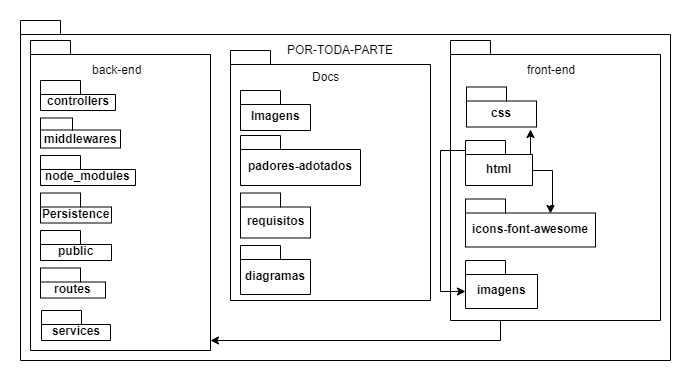

The diagram above was exported from draw.io. Its source (the exported page's mxGraphModel, read from the mxfile embedded in the PNG):
<mxGraphModel dx="2510" dy="1425" grid="1" gridSize="10" guides="1" tooltips="1" connect="1" arrows="1" fold="1" page="1" pageScale="1" pageWidth="827" pageHeight="1169" math="0" shadow="0">
  <root>
    <mxCell id="0" />
    <mxCell id="1" parent="0" />
    <mxCell id="9PodvuT783PH3dMgYsQd-1" value="" style="shape=folder;fontStyle=1;spacingTop=10;tabWidth=40;tabHeight=14;tabPosition=left;html=1;" vertex="1" parent="1">
      <mxGeometry x="-1290" y="-540" width="650" height="340" as="geometry" />
    </mxCell>
    <mxCell id="9PodvuT783PH3dMgYsQd-2" value="" style="shape=folder;fontStyle=1;spacingTop=10;tabWidth=40;tabHeight=14;tabPosition=left;html=1;" vertex="1" parent="1">
      <mxGeometry x="-1280" y="-520" width="180" height="310" as="geometry" />
    </mxCell>
    <mxCell id="9PodvuT783PH3dMgYsQd-3" value="" style="shape=folder;fontStyle=1;spacingTop=10;tabWidth=40;tabHeight=14;tabPosition=left;html=1;" vertex="1" parent="1">
      <mxGeometry x="-1080" y="-510" width="200" height="250" as="geometry" />
    </mxCell>
    <mxCell id="9PodvuT783PH3dMgYsQd-41" style="edgeStyle=orthogonalEdgeStyle;rounded=0;orthogonalLoop=1;jettySize=auto;html=1;exitX=0.25;exitY=1;exitDx=0;exitDy=0;exitPerimeter=0;" edge="1" parent="1" source="9PodvuT783PH3dMgYsQd-4" target="9PodvuT783PH3dMgYsQd-2">
      <mxGeometry relative="1" as="geometry">
        <Array as="points">
          <mxPoint x="-810" y="-240" />
          <mxPoint x="-810" y="-220" />
        </Array>
      </mxGeometry>
    </mxCell>
    <mxCell id="9PodvuT783PH3dMgYsQd-4" value="" style="shape=folder;fontStyle=1;spacingTop=10;tabWidth=40;tabHeight=14;tabPosition=left;html=1;" vertex="1" parent="1">
      <mxGeometry x="-860" y="-520" width="210" height="280" as="geometry" />
    </mxCell>
    <mxCell id="9PodvuT783PH3dMgYsQd-5" value="POR-TODA-PARTE" style="text;html=1;resizable=0;points=[];autosize=1;align=left;verticalAlign=top;spacingTop=-4;" vertex="1" parent="1">
      <mxGeometry x="-1025" y="-520" width="120" height="20" as="geometry" />
    </mxCell>
    <mxCell id="9PodvuT783PH3dMgYsQd-6" value="back-end" style="text;html=1;resizable=0;points=[];autosize=1;align=left;verticalAlign=top;spacingTop=-4;" vertex="1" parent="1">
      <mxGeometry x="-1220" y="-500" width="60" height="20" as="geometry" />
    </mxCell>
    <mxCell id="9PodvuT783PH3dMgYsQd-7" value="middlewares" style="shape=folder;fontStyle=1;spacingTop=10;tabWidth=32;tabHeight=12;tabPosition=left;html=1;" vertex="1" parent="1">
      <mxGeometry x="-1270" y="-442.5" width="80" height="30" as="geometry" />
    </mxCell>
    <mxCell id="9PodvuT783PH3dMgYsQd-8" value="controllers" style="shape=folder;fontStyle=1;spacingTop=10;tabWidth=40;tabHeight=14;tabPosition=left;html=1;" vertex="1" parent="1">
      <mxGeometry x="-1270" y="-480" width="75" height="30" as="geometry" />
    </mxCell>
    <mxCell id="9PodvuT783PH3dMgYsQd-9" value="node_modules" style="shape=folder;fontStyle=1;spacingTop=10;tabWidth=40;tabHeight=14;tabPosition=left;html=1;" vertex="1" parent="1">
      <mxGeometry x="-1270" y="-405" width="95" height="30" as="geometry" />
    </mxCell>
    <mxCell id="9PodvuT783PH3dMgYsQd-10" value="Persistence" style="shape=folder;fontStyle=1;spacingTop=10;tabWidth=40;tabHeight=14;tabPosition=left;html=1;" vertex="1" parent="1">
      <mxGeometry x="-1270" y="-367.5" width="71" height="30" as="geometry" />
    </mxCell>
    <mxCell id="9PodvuT783PH3dMgYsQd-11" value="public" style="shape=folder;fontStyle=1;spacingTop=10;tabWidth=40;tabHeight=14;tabPosition=left;html=1;" vertex="1" parent="1">
      <mxGeometry x="-1270" y="-330" width="71" height="30" as="geometry" />
    </mxCell>
    <mxCell id="9PodvuT783PH3dMgYsQd-12" value="routes" style="shape=folder;fontStyle=1;spacingTop=10;tabWidth=40;tabHeight=14;tabPosition=left;html=1;" vertex="1" parent="1">
      <mxGeometry x="-1270" y="-292.5" width="65" height="30" as="geometry" />
    </mxCell>
    <mxCell id="9PodvuT783PH3dMgYsQd-13" value="services" style="shape=folder;fontStyle=1;spacingTop=10;tabWidth=40;tabHeight=14;tabPosition=left;html=1;" vertex="1" parent="1">
      <mxGeometry x="-1269" y="-250" width="69" height="30" as="geometry" />
    </mxCell>
    <mxCell id="9PodvuT783PH3dMgYsQd-14" value="Imagens" style="shape=folder;fontStyle=1;spacingTop=10;tabWidth=40;tabHeight=14;tabPosition=left;html=1;" vertex="1" parent="1">
      <mxGeometry x="-1070" y="-470" width="70" height="40" as="geometry" />
    </mxCell>
    <mxCell id="9PodvuT783PH3dMgYsQd-16" value="requisitos" style="shape=folder;fontStyle=1;spacingTop=10;tabWidth=40;tabHeight=14;tabPosition=left;html=1;" vertex="1" parent="1">
      <mxGeometry x="-1070" y="-367.5" width="70" height="45" as="geometry" />
    </mxCell>
    <mxCell id="9PodvuT783PH3dMgYsQd-17" value="diagramas" style="shape=folder;fontStyle=1;spacingTop=10;tabWidth=40;tabHeight=14;tabPosition=left;html=1;" vertex="1" parent="1">
      <mxGeometry x="-1070" y="-315" width="70" height="49" as="geometry" />
    </mxCell>
    <mxCell id="9PodvuT783PH3dMgYsQd-19" value="css" style="shape=folder;fontStyle=1;spacingTop=10;tabWidth=40;tabHeight=14;tabPosition=left;html=1;" vertex="1" parent="1">
      <mxGeometry x="-844" y="-473.5" width="70" height="40" as="geometry" />
    </mxCell>
    <mxCell id="9PodvuT783PH3dMgYsQd-36" style="edgeStyle=orthogonalEdgeStyle;rounded=0;orthogonalLoop=1;jettySize=auto;html=1;exitX=0;exitY=0;exitDx=67;exitDy=14;exitPerimeter=0;entryX=0.914;entryY=1.063;entryDx=0;entryDy=0;entryPerimeter=0;" edge="1" parent="1" source="9PodvuT783PH3dMgYsQd-20" target="9PodvuT783PH3dMgYsQd-19">
      <mxGeometry relative="1" as="geometry" />
    </mxCell>
    <mxCell id="9PodvuT783PH3dMgYsQd-37" style="edgeStyle=orthogonalEdgeStyle;rounded=0;orthogonalLoop=1;jettySize=auto;html=1;exitX=0;exitY=0;exitDx=0;exitDy=0;exitPerimeter=0;entryX=0;entryY=0;entryDx=0;entryDy=31;entryPerimeter=0;" edge="1" parent="1" source="9PodvuT783PH3dMgYsQd-20" target="9PodvuT783PH3dMgYsQd-21">
      <mxGeometry relative="1" as="geometry">
        <Array as="points">
          <mxPoint x="-845" y="-410" />
          <mxPoint x="-870" y="-410" />
          <mxPoint x="-870" y="-269" />
        </Array>
      </mxGeometry>
    </mxCell>
    <mxCell id="9PodvuT783PH3dMgYsQd-40" style="edgeStyle=orthogonalEdgeStyle;rounded=0;orthogonalLoop=1;jettySize=auto;html=1;exitX=0;exitY=0;exitDx=67;exitDy=29.5;exitPerimeter=0;entryX=0;entryY=0;entryDx=85;entryDy=14;entryPerimeter=0;" edge="1" parent="1" source="9PodvuT783PH3dMgYsQd-20" target="9PodvuT783PH3dMgYsQd-22">
      <mxGeometry relative="1" as="geometry" />
    </mxCell>
    <mxCell id="9PodvuT783PH3dMgYsQd-20" value="html" style="shape=folder;fontStyle=1;spacingTop=10;tabWidth=40;tabHeight=14;tabPosition=left;html=1;" vertex="1" parent="1">
      <mxGeometry x="-845" y="-420" width="67" height="45" as="geometry" />
    </mxCell>
    <mxCell id="9PodvuT783PH3dMgYsQd-21" value="imagens" style="shape=folder;fontStyle=1;spacingTop=10;tabWidth=40;tabHeight=14;tabPosition=left;html=1;" vertex="1" parent="1">
      <mxGeometry x="-845" y="-300" width="72" height="48" as="geometry" />
    </mxCell>
    <mxCell id="9PodvuT783PH3dMgYsQd-22" value="icons-font-awesome" style="shape=folder;fontStyle=1;spacingTop=10;tabWidth=40;tabHeight=14;tabPosition=left;html=1;" vertex="1" parent="1">
      <mxGeometry x="-845" y="-361.5" width="130" height="48" as="geometry" />
    </mxCell>
    <mxCell id="9PodvuT783PH3dMgYsQd-25" value="padores-adotados" style="shape=folder;fontStyle=1;spacingTop=10;tabWidth=40;tabHeight=14;tabPosition=left;html=1;" vertex="1" parent="1">
      <mxGeometry x="-1070" y="-425" width="120" height="50" as="geometry" />
    </mxCell>
    <mxCell id="9PodvuT783PH3dMgYsQd-27" value="Docs" style="text;html=1;resizable=0;points=[];autosize=1;align=left;verticalAlign=top;spacingTop=-4;" vertex="1" parent="1">
      <mxGeometry x="-1000" y="-493.5" width="40" height="20" as="geometry" />
    </mxCell>
    <mxCell id="9PodvuT783PH3dMgYsQd-28" value="front-end" style="text;html=1;resizable=0;points=[];autosize=1;align=left;verticalAlign=top;spacingTop=-4;" vertex="1" parent="1">
      <mxGeometry x="-785" y="-500" width="60" height="20" as="geometry" />
    </mxCell>
  </root>
</mxGraphModel>